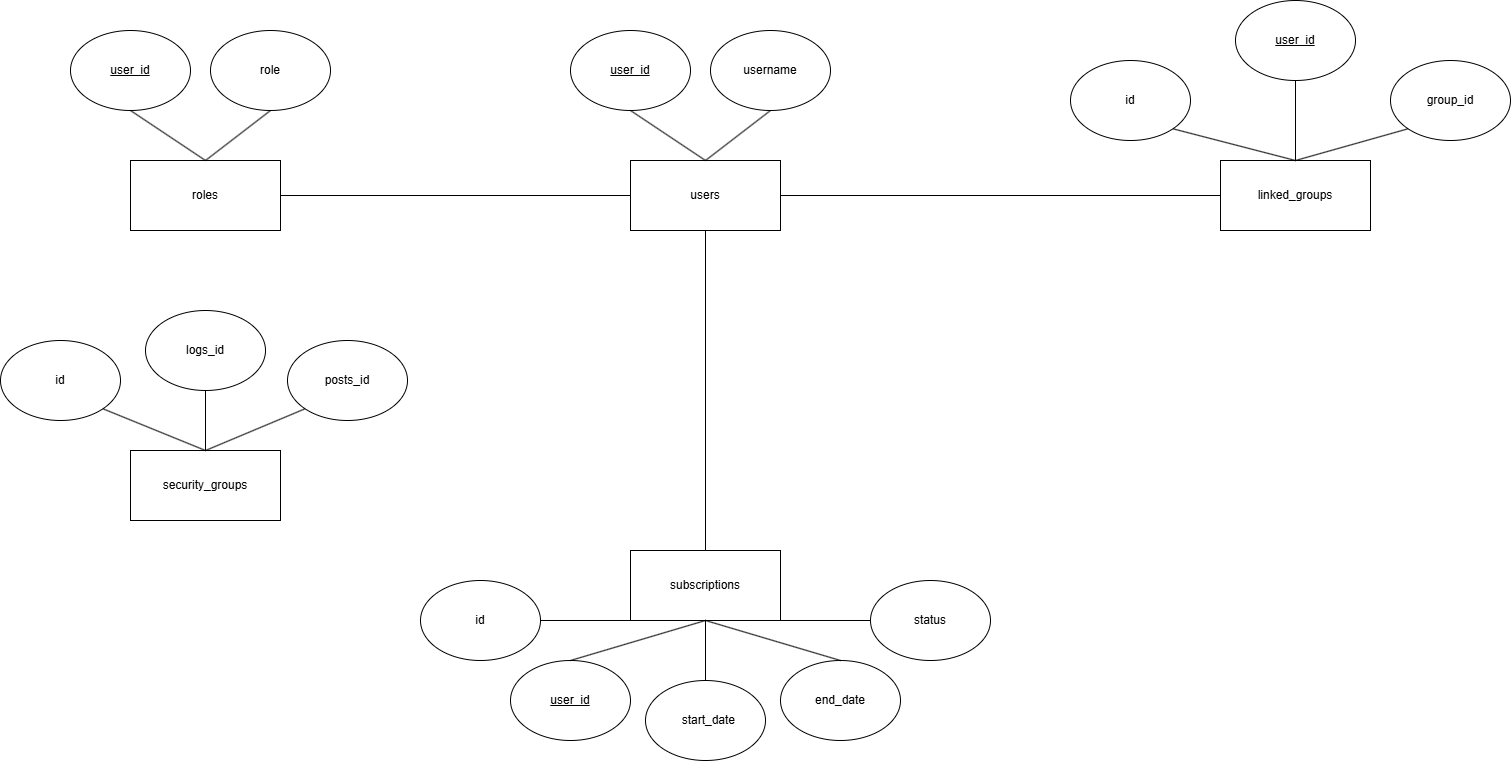

The diagram above was exported from draw.io. Its source (the exported page's mxGraphModel, read from the mxfile embedded in the PNG):
<mxGraphModel dx="2514" dy="2087" grid="1" gridSize="10" guides="1" tooltips="1" connect="1" arrows="1" fold="1" page="1" pageScale="1" pageWidth="827" pageHeight="1169" math="0" shadow="0">
  <root>
    <mxCell id="0" />
    <mxCell id="1" parent="0" />
    <mxCell id="24TNZHmiR69wZuSQgp_b-19" value="users" style="rounded=0;whiteSpace=wrap;html=1;" vertex="1" parent="1">
      <mxGeometry x="-70" y="-40" width="150" height="70" as="geometry" />
    </mxCell>
    <mxCell id="24TNZHmiR69wZuSQgp_b-32" value="&lt;u&gt;user_id&lt;/u&gt;" style="ellipse;whiteSpace=wrap;html=1;" vertex="1" parent="1">
      <mxGeometry x="535" y="-200" width="120" height="80" as="geometry" />
    </mxCell>
    <mxCell id="24TNZHmiR69wZuSQgp_b-33" value="&lt;u&gt;user_id&lt;/u&gt;" style="ellipse;whiteSpace=wrap;html=1;" vertex="1" parent="1">
      <mxGeometry x="-190" y="460" width="120" height="80" as="geometry" />
    </mxCell>
    <mxCell id="24TNZHmiR69wZuSQgp_b-34" value="&lt;u&gt;user_id&lt;/u&gt;" style="ellipse;whiteSpace=wrap;html=1;" vertex="1" parent="1">
      <mxGeometry x="-630" y="-170" width="120" height="80" as="geometry" />
    </mxCell>
    <mxCell id="24TNZHmiR69wZuSQgp_b-35" value="&lt;u&gt;user_id&lt;/u&gt;" style="ellipse;whiteSpace=wrap;html=1;" vertex="1" parent="1">
      <mxGeometry x="-130" y="-170" width="120" height="80" as="geometry" />
    </mxCell>
    <mxCell id="24TNZHmiR69wZuSQgp_b-36" value="roles" style="rounded=0;whiteSpace=wrap;html=1;" vertex="1" parent="1">
      <mxGeometry x="-570" y="-40" width="150" height="70" as="geometry" />
    </mxCell>
    <mxCell id="24TNZHmiR69wZuSQgp_b-37" value="role" style="ellipse;whiteSpace=wrap;html=1;" vertex="1" parent="1">
      <mxGeometry x="-490" y="-170" width="120" height="80" as="geometry" />
    </mxCell>
    <mxCell id="24TNZHmiR69wZuSQgp_b-38" value="" style="endArrow=none;html=1;rounded=0;entryX=0.5;entryY=1;entryDx=0;entryDy=0;exitX=0.5;exitY=0;exitDx=0;exitDy=0;" edge="1" parent="1" source="24TNZHmiR69wZuSQgp_b-36" target="24TNZHmiR69wZuSQgp_b-37">
      <mxGeometry width="50" height="50" relative="1" as="geometry">
        <mxPoint x="-140" y="10" as="sourcePoint" />
        <mxPoint x="-90" y="-40" as="targetPoint" />
      </mxGeometry>
    </mxCell>
    <mxCell id="24TNZHmiR69wZuSQgp_b-39" value="" style="endArrow=none;html=1;rounded=0;entryX=0.5;entryY=1;entryDx=0;entryDy=0;exitX=0.5;exitY=0;exitDx=0;exitDy=0;" edge="1" parent="1" source="24TNZHmiR69wZuSQgp_b-36" target="24TNZHmiR69wZuSQgp_b-34">
      <mxGeometry width="50" height="50" relative="1" as="geometry">
        <mxPoint x="-570" y="-40" as="sourcePoint" />
        <mxPoint x="-520" y="-90" as="targetPoint" />
      </mxGeometry>
    </mxCell>
    <mxCell id="24TNZHmiR69wZuSQgp_b-40" value="username" style="ellipse;whiteSpace=wrap;html=1;" vertex="1" parent="1">
      <mxGeometry x="10" y="-170" width="120" height="80" as="geometry" />
    </mxCell>
    <mxCell id="24TNZHmiR69wZuSQgp_b-41" value="" style="endArrow=none;html=1;rounded=0;entryX=0.5;entryY=1;entryDx=0;entryDy=0;exitX=0.5;exitY=0;exitDx=0;exitDy=0;" edge="1" parent="1" source="24TNZHmiR69wZuSQgp_b-19" target="24TNZHmiR69wZuSQgp_b-35">
      <mxGeometry width="50" height="50" relative="1" as="geometry">
        <mxPoint y="-30" as="sourcePoint" />
        <mxPoint x="50" y="-80" as="targetPoint" />
      </mxGeometry>
    </mxCell>
    <mxCell id="24TNZHmiR69wZuSQgp_b-42" value="" style="endArrow=none;html=1;rounded=0;entryX=0.5;entryY=1;entryDx=0;entryDy=0;exitX=0.5;exitY=0;exitDx=0;exitDy=0;" edge="1" parent="1" source="24TNZHmiR69wZuSQgp_b-19" target="24TNZHmiR69wZuSQgp_b-40">
      <mxGeometry width="50" height="50" relative="1" as="geometry">
        <mxPoint x="70" y="-30" as="sourcePoint" />
        <mxPoint x="120" y="-80" as="targetPoint" />
      </mxGeometry>
    </mxCell>
    <mxCell id="24TNZHmiR69wZuSQgp_b-43" value="subscriptions" style="rounded=0;whiteSpace=wrap;html=1;" vertex="1" parent="1">
      <mxGeometry x="-70" y="350" width="150" height="70" as="geometry" />
    </mxCell>
    <mxCell id="24TNZHmiR69wZuSQgp_b-44" value="id" style="ellipse;whiteSpace=wrap;html=1;" vertex="1" parent="1">
      <mxGeometry x="-280" y="380" width="120" height="80" as="geometry" />
    </mxCell>
    <mxCell id="24TNZHmiR69wZuSQgp_b-45" value="&lt;p data-pm-slice=&quot;1 1 []&quot;&gt;&amp;nbsp; start_date&lt;/p&gt;" style="ellipse;whiteSpace=wrap;html=1;" vertex="1" parent="1">
      <mxGeometry x="-55" y="480" width="120" height="80" as="geometry" />
    </mxCell>
    <mxCell id="24TNZHmiR69wZuSQgp_b-46" value="&lt;p data-pm-slice=&quot;1 1 []&quot;&gt;end_date&lt;/p&gt;" style="ellipse;whiteSpace=wrap;html=1;" vertex="1" parent="1">
      <mxGeometry x="80" y="460" width="120" height="80" as="geometry" />
    </mxCell>
    <mxCell id="24TNZHmiR69wZuSQgp_b-47" value="&lt;p data-pm-slice=&quot;1 1 []&quot;&gt;status&lt;/p&gt;" style="ellipse;whiteSpace=wrap;html=1;" vertex="1" parent="1">
      <mxGeometry x="170" y="380" width="120" height="80" as="geometry" />
    </mxCell>
    <mxCell id="24TNZHmiR69wZuSQgp_b-48" value="" style="endArrow=none;html=1;rounded=0;entryX=0;entryY=0.5;entryDx=0;entryDy=0;exitX=0.5;exitY=1;exitDx=0;exitDy=0;" edge="1" parent="1" source="24TNZHmiR69wZuSQgp_b-43" target="24TNZHmiR69wZuSQgp_b-47">
      <mxGeometry width="50" height="50" relative="1" as="geometry">
        <mxPoint x="240" y="540" as="sourcePoint" />
        <mxPoint x="290" y="490" as="targetPoint" />
      </mxGeometry>
    </mxCell>
    <mxCell id="24TNZHmiR69wZuSQgp_b-49" value="" style="endArrow=none;html=1;rounded=0;entryX=0.5;entryY=0;entryDx=0;entryDy=0;exitX=0.5;exitY=1;exitDx=0;exitDy=0;" edge="1" parent="1" source="24TNZHmiR69wZuSQgp_b-43" target="24TNZHmiR69wZuSQgp_b-46">
      <mxGeometry width="50" height="50" relative="1" as="geometry">
        <mxPoint x="250" y="590" as="sourcePoint" />
        <mxPoint x="300" y="540" as="targetPoint" />
      </mxGeometry>
    </mxCell>
    <mxCell id="24TNZHmiR69wZuSQgp_b-50" value="" style="endArrow=none;html=1;rounded=0;entryX=0.5;entryY=0;entryDx=0;entryDy=0;exitX=0.5;exitY=1;exitDx=0;exitDy=0;" edge="1" parent="1" source="24TNZHmiR69wZuSQgp_b-43" target="24TNZHmiR69wZuSQgp_b-45">
      <mxGeometry width="50" height="50" relative="1" as="geometry">
        <mxPoint x="-20" y="630" as="sourcePoint" />
        <mxPoint x="30" y="580" as="targetPoint" />
      </mxGeometry>
    </mxCell>
    <mxCell id="24TNZHmiR69wZuSQgp_b-51" value="" style="endArrow=none;html=1;rounded=0;entryX=0.5;entryY=0;entryDx=0;entryDy=0;exitX=0.5;exitY=1;exitDx=0;exitDy=0;" edge="1" parent="1" source="24TNZHmiR69wZuSQgp_b-43" target="24TNZHmiR69wZuSQgp_b-33">
      <mxGeometry width="50" height="50" relative="1" as="geometry">
        <mxPoint x="-170" y="610" as="sourcePoint" />
        <mxPoint x="-120" y="560" as="targetPoint" />
      </mxGeometry>
    </mxCell>
    <mxCell id="24TNZHmiR69wZuSQgp_b-52" value="" style="endArrow=none;html=1;rounded=0;entryX=1;entryY=0.5;entryDx=0;entryDy=0;exitX=0.5;exitY=1;exitDx=0;exitDy=0;" edge="1" parent="1" source="24TNZHmiR69wZuSQgp_b-43" target="24TNZHmiR69wZuSQgp_b-44">
      <mxGeometry width="50" height="50" relative="1" as="geometry">
        <mxPoint x="-150" y="430" as="sourcePoint" />
        <mxPoint x="-100" y="380" as="targetPoint" />
      </mxGeometry>
    </mxCell>
    <mxCell id="24TNZHmiR69wZuSQgp_b-53" value="linked_groups" style="rounded=0;whiteSpace=wrap;html=1;" vertex="1" parent="1">
      <mxGeometry x="520" y="-40" width="150" height="70" as="geometry" />
    </mxCell>
    <mxCell id="24TNZHmiR69wZuSQgp_b-54" value="id" style="ellipse;whiteSpace=wrap;html=1;" vertex="1" parent="1">
      <mxGeometry x="370" y="-140" width="120" height="80" as="geometry" />
    </mxCell>
    <mxCell id="24TNZHmiR69wZuSQgp_b-55" value="group_id" style="ellipse;whiteSpace=wrap;html=1;" vertex="1" parent="1">
      <mxGeometry x="690" y="-140" width="120" height="80" as="geometry" />
    </mxCell>
    <mxCell id="24TNZHmiR69wZuSQgp_b-56" value="" style="endArrow=none;html=1;rounded=0;entryX=0.5;entryY=1;entryDx=0;entryDy=0;exitX=0.5;exitY=0;exitDx=0;exitDy=0;" edge="1" parent="1" source="24TNZHmiR69wZuSQgp_b-53" target="24TNZHmiR69wZuSQgp_b-32">
      <mxGeometry width="50" height="50" relative="1" as="geometry">
        <mxPoint x="580" y="-40" as="sourcePoint" />
        <mxPoint x="630" y="-90" as="targetPoint" />
      </mxGeometry>
    </mxCell>
    <mxCell id="24TNZHmiR69wZuSQgp_b-57" value="" style="endArrow=none;html=1;rounded=0;entryX=1;entryY=1;entryDx=0;entryDy=0;exitX=0.5;exitY=0;exitDx=0;exitDy=0;" edge="1" parent="1" source="24TNZHmiR69wZuSQgp_b-53" target="24TNZHmiR69wZuSQgp_b-54">
      <mxGeometry width="50" height="50" relative="1" as="geometry">
        <mxPoint x="520" y="-40" as="sourcePoint" />
        <mxPoint x="570" y="-90" as="targetPoint" />
      </mxGeometry>
    </mxCell>
    <mxCell id="24TNZHmiR69wZuSQgp_b-58" value="" style="endArrow=none;html=1;rounded=0;entryX=0;entryY=1;entryDx=0;entryDy=0;exitX=0.5;exitY=0;exitDx=0;exitDy=0;" edge="1" parent="1" source="24TNZHmiR69wZuSQgp_b-53" target="24TNZHmiR69wZuSQgp_b-55">
      <mxGeometry width="50" height="50" relative="1" as="geometry">
        <mxPoint x="690" y="-10" as="sourcePoint" />
        <mxPoint x="740" y="-60" as="targetPoint" />
      </mxGeometry>
    </mxCell>
    <mxCell id="24TNZHmiR69wZuSQgp_b-60" value="security_groups" style="rounded=0;whiteSpace=wrap;html=1;" vertex="1" parent="1">
      <mxGeometry x="-570" y="250" width="150" height="70" as="geometry" />
    </mxCell>
    <mxCell id="24TNZHmiR69wZuSQgp_b-61" value="id" style="ellipse;whiteSpace=wrap;html=1;" vertex="1" parent="1">
      <mxGeometry x="-700" y="140" width="120" height="80" as="geometry" />
    </mxCell>
    <mxCell id="24TNZHmiR69wZuSQgp_b-62" value="logs_id" style="ellipse;whiteSpace=wrap;html=1;" vertex="1" parent="1">
      <mxGeometry x="-555" y="110" width="120" height="80" as="geometry" />
    </mxCell>
    <mxCell id="24TNZHmiR69wZuSQgp_b-63" value="posts_id" style="ellipse;whiteSpace=wrap;html=1;" vertex="1" parent="1">
      <mxGeometry x="-413" y="140" width="120" height="80" as="geometry" />
    </mxCell>
    <mxCell id="24TNZHmiR69wZuSQgp_b-64" value="" style="endArrow=none;html=1;rounded=0;entryX=0.5;entryY=1;entryDx=0;entryDy=0;exitX=0.5;exitY=0;exitDx=0;exitDy=0;" edge="1" parent="1" source="24TNZHmiR69wZuSQgp_b-60" target="24TNZHmiR69wZuSQgp_b-62">
      <mxGeometry width="50" height="50" relative="1" as="geometry">
        <mxPoint x="-670" y="350" as="sourcePoint" />
        <mxPoint x="-620" y="300" as="targetPoint" />
      </mxGeometry>
    </mxCell>
    <mxCell id="24TNZHmiR69wZuSQgp_b-65" value="" style="endArrow=none;html=1;rounded=0;entryX=1;entryY=1;entryDx=0;entryDy=0;exitX=0.5;exitY=0;exitDx=0;exitDy=0;" edge="1" parent="1" source="24TNZHmiR69wZuSQgp_b-60" target="24TNZHmiR69wZuSQgp_b-61">
      <mxGeometry width="50" height="50" relative="1" as="geometry">
        <mxPoint x="-700" y="340" as="sourcePoint" />
        <mxPoint x="-650" y="290" as="targetPoint" />
      </mxGeometry>
    </mxCell>
    <mxCell id="24TNZHmiR69wZuSQgp_b-66" value="" style="endArrow=none;html=1;rounded=0;entryX=0;entryY=1;entryDx=0;entryDy=0;exitX=0.5;exitY=0;exitDx=0;exitDy=0;" edge="1" parent="1" source="24TNZHmiR69wZuSQgp_b-60" target="24TNZHmiR69wZuSQgp_b-63">
      <mxGeometry width="50" height="50" relative="1" as="geometry">
        <mxPoint x="-430" y="270" as="sourcePoint" />
        <mxPoint x="-380" y="220" as="targetPoint" />
      </mxGeometry>
    </mxCell>
    <mxCell id="24TNZHmiR69wZuSQgp_b-67" value="" style="endArrow=none;html=1;rounded=0;entryX=0;entryY=0.5;entryDx=0;entryDy=0;exitX=1;exitY=0.5;exitDx=0;exitDy=0;" edge="1" parent="1" source="24TNZHmiR69wZuSQgp_b-19" target="24TNZHmiR69wZuSQgp_b-53">
      <mxGeometry width="50" height="50" relative="1" as="geometry">
        <mxPoint x="270" y="50" as="sourcePoint" />
        <mxPoint x="320" as="targetPoint" />
      </mxGeometry>
    </mxCell>
    <mxCell id="24TNZHmiR69wZuSQgp_b-68" value="" style="endArrow=none;html=1;rounded=0;entryX=0.5;entryY=1;entryDx=0;entryDy=0;exitX=0.5;exitY=0;exitDx=0;exitDy=0;" edge="1" parent="1" source="24TNZHmiR69wZuSQgp_b-43" target="24TNZHmiR69wZuSQgp_b-19">
      <mxGeometry width="50" height="50" relative="1" as="geometry">
        <mxPoint x="-110" y="230" as="sourcePoint" />
        <mxPoint x="-60" y="180" as="targetPoint" />
      </mxGeometry>
    </mxCell>
    <mxCell id="24TNZHmiR69wZuSQgp_b-69" value="" style="endArrow=none;html=1;rounded=0;exitX=0;exitY=0.5;exitDx=0;exitDy=0;" edge="1" parent="1" source="24TNZHmiR69wZuSQgp_b-19">
      <mxGeometry width="50" height="50" relative="1" as="geometry">
        <mxPoint x="-250" y="50" as="sourcePoint" />
        <mxPoint x="-420" y="-5" as="targetPoint" />
      </mxGeometry>
    </mxCell>
  </root>
</mxGraphModel>